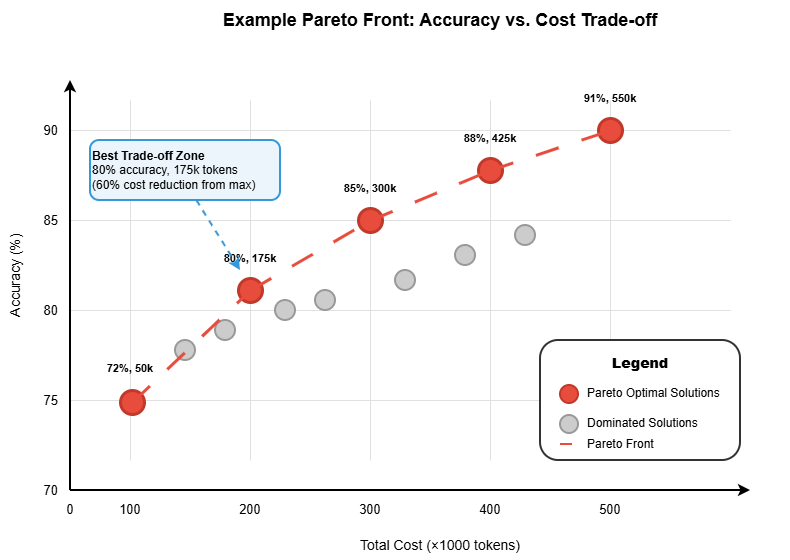

The diagram above was exported from draw.io. Its source (the exported page's mxGraphModel, read from the mxfile embedded in the PNG):
<mxGraphModel dx="946" dy="710" grid="1" gridSize="10" guides="1" tooltips="1" connect="1" arrows="1" fold="1" page="1" pageScale="1" pageWidth="1100" pageHeight="850" math="0" shadow="0">
  <root>
    <mxCell id="0" />
    <mxCell id="1" parent="0" />
    <mxCell id="title" parent="1" style="text;html=1;strokeColor=none;fillColor=none;align=center;verticalAlign=middle;whiteSpace=wrap;rounded=0;fontSize=18;fontStyle=1" value="Example Pareto Front: Accuracy vs. Cost Trade-off" vertex="1">
      <mxGeometry height="40" width="700" x="200" y="40" as="geometry" />
    </mxCell>
    <mxCell id="y_label" parent="1" style="text;html=1;strokeColor=none;fillColor=none;align=center;verticalAlign=middle;whiteSpace=wrap;rounded=0;fontSize=14;rotation=-90;" value="Accuracy (%)" vertex="1">
      <mxGeometry height="30" width="150" x="50" y="300" as="geometry" />
    </mxCell>
    <mxCell id="x_label" parent="1" style="text;html=1;strokeColor=none;fillColor=none;align=center;verticalAlign=middle;whiteSpace=wrap;rounded=0;fontSize=14;" value="Total Cost (×1000 tokens)" vertex="1">
      <mxGeometry height="30" width="300" x="400" y="570" as="geometry" />
    </mxCell>
    <mxCell id="grid_v1" edge="1" parent="1" style="endArrow=none;html=1;strokeColor=#e0e0e0;strokeWidth=1;" value="">
      <mxGeometry height="50" relative="1" width="50" as="geometry">
        <mxPoint x="240" y="500" as="sourcePoint" />
        <mxPoint x="240" y="140" as="targetPoint" />
      </mxGeometry>
    </mxCell>
    <mxCell id="grid_v2" edge="1" parent="1" style="endArrow=none;html=1;strokeColor=#e0e0e0;strokeWidth=1;" value="">
      <mxGeometry height="50" relative="1" width="50" as="geometry">
        <mxPoint x="360" y="500" as="sourcePoint" />
        <mxPoint x="360" y="140" as="targetPoint" />
      </mxGeometry>
    </mxCell>
    <mxCell id="grid_v3" edge="1" parent="1" style="endArrow=none;html=1;strokeColor=#e0e0e0;strokeWidth=1;" value="">
      <mxGeometry height="50" relative="1" width="50" as="geometry">
        <mxPoint x="480" y="500" as="sourcePoint" />
        <mxPoint x="480" y="140" as="targetPoint" />
      </mxGeometry>
    </mxCell>
    <mxCell id="grid_v4" edge="1" parent="1" style="endArrow=none;html=1;strokeColor=#e0e0e0;strokeWidth=1;" value="">
      <mxGeometry height="50" relative="1" width="50" as="geometry">
        <mxPoint x="600" y="500" as="sourcePoint" />
        <mxPoint x="600" y="140" as="targetPoint" />
      </mxGeometry>
    </mxCell>
    <mxCell id="grid_v5" edge="1" parent="1" style="endArrow=none;html=1;strokeColor=#e0e0e0;strokeWidth=1;" value="">
      <mxGeometry height="50" relative="1" width="50" as="geometry">
        <mxPoint x="720" y="500" as="sourcePoint" />
        <mxPoint x="720" y="140" as="targetPoint" />
      </mxGeometry>
    </mxCell>
    <mxCell id="grid_h1" edge="1" parent="1" style="endArrow=none;html=1;strokeColor=#e0e0e0;strokeWidth=1;" value="">
      <mxGeometry height="50" relative="1" width="50" as="geometry">
        <mxPoint x="180" y="440" as="sourcePoint" />
        <mxPoint x="840" y="440" as="targetPoint" />
      </mxGeometry>
    </mxCell>
    <mxCell id="grid_h2" edge="1" parent="1" style="endArrow=none;html=1;strokeColor=#e0e0e0;strokeWidth=1;" value="">
      <mxGeometry height="50" relative="1" width="50" as="geometry">
        <mxPoint x="180" y="350" as="sourcePoint" />
        <mxPoint x="840" y="350" as="targetPoint" />
      </mxGeometry>
    </mxCell>
    <mxCell id="grid_h3" edge="1" parent="1" style="endArrow=none;html=1;strokeColor=#e0e0e0;strokeWidth=1;" value="">
      <mxGeometry height="50" relative="1" width="50" as="geometry">
        <mxPoint x="180" y="260" as="sourcePoint" />
        <mxPoint x="840" y="260" as="targetPoint" />
      </mxGeometry>
    </mxCell>
    <mxCell id="grid_h4" edge="1" parent="1" style="endArrow=none;html=1;strokeColor=#e0e0e0;strokeWidth=1;" value="">
      <mxGeometry height="50" relative="1" width="50" as="geometry">
        <mxPoint x="180" y="170" as="sourcePoint" />
        <mxPoint x="840" y="170" as="targetPoint" />
      </mxGeometry>
    </mxCell>
    <mxCell id="y_axis" edge="1" parent="1" style="endArrow=classic;html=1;strokeColor=#000000;strokeWidth=2;" value="">
      <mxGeometry height="50" relative="1" width="50" as="geometry">
        <mxPoint x="180" y="530" as="sourcePoint" />
        <mxPoint x="180" y="120" as="targetPoint" />
      </mxGeometry>
    </mxCell>
    <mxCell id="x_axis" edge="1" parent="1" style="endArrow=classic;html=1;strokeColor=#000000;strokeWidth=2;" value="">
      <mxGeometry height="50" relative="1" width="50" as="geometry">
        <mxPoint x="180" y="530" as="sourcePoint" />
        <mxPoint x="860" y="530" as="targetPoint" />
      </mxGeometry>
    </mxCell>
    <mxCell id="y70" parent="1" style="text;html=1;strokeColor=none;fillColor=none;align=right;verticalAlign=middle;whiteSpace=wrap;rounded=0;fontSize=13;" value="70" vertex="1">
      <mxGeometry height="20" width="40" x="130" y="520" as="geometry" />
    </mxCell>
    <mxCell id="y75" parent="1" style="text;html=1;strokeColor=none;fillColor=none;align=right;verticalAlign=middle;whiteSpace=wrap;rounded=0;fontSize=13;" value="75" vertex="1">
      <mxGeometry height="20" width="40" x="130" y="430" as="geometry" />
    </mxCell>
    <mxCell id="y80" parent="1" style="text;html=1;strokeColor=none;fillColor=none;align=right;verticalAlign=middle;whiteSpace=wrap;rounded=0;fontSize=13;" value="80" vertex="1">
      <mxGeometry height="20" width="40" x="130" y="340" as="geometry" />
    </mxCell>
    <mxCell id="y85" parent="1" style="text;html=1;strokeColor=none;fillColor=none;align=right;verticalAlign=middle;whiteSpace=wrap;rounded=0;fontSize=13;" value="85" vertex="1">
      <mxGeometry height="20" width="40" x="130" y="250" as="geometry" />
    </mxCell>
    <mxCell id="y90" parent="1" style="text;html=1;strokeColor=none;fillColor=none;align=right;verticalAlign=middle;whiteSpace=wrap;rounded=0;fontSize=13;" value="90" vertex="1">
      <mxGeometry height="20" width="40" x="130" y="160" as="geometry" />
    </mxCell>
    <mxCell id="x0" parent="1" style="text;html=1;strokeColor=none;fillColor=none;align=center;verticalAlign=top;whiteSpace=wrap;rounded=0;fontSize=13;" value="0" vertex="1">
      <mxGeometry height="20" width="40" x="160" y="535" as="geometry" />
    </mxCell>
    <mxCell id="x100" parent="1" style="text;html=1;strokeColor=none;fillColor=none;align=center;verticalAlign=top;whiteSpace=wrap;rounded=0;fontSize=13;" value="100" vertex="1">
      <mxGeometry height="20" width="40" x="220" y="535" as="geometry" />
    </mxCell>
    <mxCell id="x200" parent="1" style="text;html=1;strokeColor=none;fillColor=none;align=center;verticalAlign=top;whiteSpace=wrap;rounded=0;fontSize=13;" value="200" vertex="1">
      <mxGeometry height="20" width="40" x="340" y="535" as="geometry" />
    </mxCell>
    <mxCell id="x300" parent="1" style="text;html=1;strokeColor=none;fillColor=none;align=center;verticalAlign=top;whiteSpace=wrap;rounded=0;fontSize=13;" value="300" vertex="1">
      <mxGeometry height="20" width="40" x="460" y="535" as="geometry" />
    </mxCell>
    <mxCell id="x400" parent="1" style="text;html=1;strokeColor=none;fillColor=none;align=center;verticalAlign=top;whiteSpace=wrap;rounded=0;fontSize=13;" value="400" vertex="1">
      <mxGeometry height="20" width="40" x="580" y="535" as="geometry" />
    </mxCell>
    <mxCell id="x500" parent="1" style="text;html=1;strokeColor=none;fillColor=none;align=center;verticalAlign=top;whiteSpace=wrap;rounded=0;fontSize=13;" value="500" vertex="1">
      <mxGeometry height="20" width="40" x="700" y="535" as="geometry" />
    </mxCell>
    <mxCell id="dom1" parent="1" style="ellipse;whiteSpace=wrap;html=1;aspect=fixed;fillColor=#CCCCCC;strokeColor=#999999;strokeWidth=2;" value="" vertex="1">
      <mxGeometry height="20" width="20" x="285" y="380" as="geometry" />
    </mxCell>
    <mxCell id="dom2" parent="1" style="ellipse;whiteSpace=wrap;html=1;aspect=fixed;fillColor=#CCCCCC;strokeColor=#999999;strokeWidth=2;" value="" vertex="1">
      <mxGeometry height="20" width="20" x="325" y="360" as="geometry" />
    </mxCell>
    <mxCell id="dom3" parent="1" style="ellipse;whiteSpace=wrap;html=1;aspect=fixed;fillColor=#CCCCCC;strokeColor=#999999;strokeWidth=2;" value="" vertex="1">
      <mxGeometry height="20" width="20" x="385" y="340" as="geometry" />
    </mxCell>
    <mxCell id="dom4" parent="1" style="ellipse;whiteSpace=wrap;html=1;aspect=fixed;fillColor=#CCCCCC;strokeColor=#999999;strokeWidth=2;" value="" vertex="1">
      <mxGeometry height="20" width="20" x="425" y="330" as="geometry" />
    </mxCell>
    <mxCell id="dom5" parent="1" style="ellipse;whiteSpace=wrap;html=1;aspect=fixed;fillColor=#CCCCCC;strokeColor=#999999;strokeWidth=2;" value="" vertex="1">
      <mxGeometry height="20" width="20" x="505" y="310" as="geometry" />
    </mxCell>
    <mxCell id="dom6" parent="1" style="ellipse;whiteSpace=wrap;html=1;aspect=fixed;fillColor=#CCCCCC;strokeColor=#999999;strokeWidth=2;" value="" vertex="1">
      <mxGeometry height="20" width="20" x="565" y="285" as="geometry" />
    </mxCell>
    <mxCell id="dom7" parent="1" style="ellipse;whiteSpace=wrap;html=1;aspect=fixed;fillColor=#CCCCCC;strokeColor=#999999;strokeWidth=2;" value="" vertex="1">
      <mxGeometry height="20" width="20" x="625" y="265" as="geometry" />
    </mxCell>
    <mxCell id="p1" parent="1" style="ellipse;whiteSpace=wrap;html=1;aspect=fixed;fillColor=#E74C3C;strokeColor=#C0392B;strokeWidth=3;" value="" vertex="1">
      <mxGeometry height="24" width="24" x="230" y="430" as="geometry" />
    </mxCell>
    <mxCell id="p1_label" parent="1" style="text;html=1;strokeColor=none;fillColor=none;align=center;verticalAlign=top;whiteSpace=wrap;rounded=0;fontSize=11;fontStyle=1" value="72%, 50k" vertex="1">
      <mxGeometry height="20" width="80" x="200" y="395" as="geometry" />
    </mxCell>
    <mxCell id="p2" parent="1" style="ellipse;whiteSpace=wrap;html=1;aspect=fixed;fillColor=#E74C3C;strokeColor=#C0392B;strokeWidth=3;" value="" vertex="1">
      <mxGeometry height="24" width="24" x="348" y="318" as="geometry" />
    </mxCell>
    <mxCell id="p2_label" parent="1" style="text;html=1;strokeColor=none;fillColor=none;align=center;verticalAlign=top;whiteSpace=wrap;rounded=0;fontSize=11;fontStyle=1" value="80%, 175k" vertex="1">
      <mxGeometry height="20" width="80" x="320" y="285" as="geometry" />
    </mxCell>
    <mxCell id="p3" parent="1" style="ellipse;whiteSpace=wrap;html=1;aspect=fixed;fillColor=#E74C3C;strokeColor=#C0392B;strokeWidth=3;" value="" vertex="1">
      <mxGeometry height="24" width="24" x="468" y="248" as="geometry" />
    </mxCell>
    <mxCell id="p3_label" parent="1" style="text;html=1;strokeColor=none;fillColor=none;align=center;verticalAlign=top;whiteSpace=wrap;rounded=0;fontSize=11;fontStyle=1" value="85%, 300k" vertex="1">
      <mxGeometry height="20" width="80" x="440" y="215" as="geometry" />
    </mxCell>
    <mxCell id="p4" parent="1" style="ellipse;whiteSpace=wrap;html=1;aspect=fixed;fillColor=#E74C3C;strokeColor=#C0392B;strokeWidth=3;" value="" vertex="1">
      <mxGeometry height="24" width="24" x="588" y="198" as="geometry" />
    </mxCell>
    <mxCell id="p4_label" parent="1" style="text;html=1;strokeColor=none;fillColor=none;align=center;verticalAlign=top;whiteSpace=wrap;rounded=0;fontSize=11;fontStyle=1" value="88%, 425k" vertex="1">
      <mxGeometry height="20" width="80" x="560" y="165" as="geometry" />
    </mxCell>
    <mxCell id="p5" parent="1" style="ellipse;whiteSpace=wrap;html=1;aspect=fixed;fillColor=#E74C3C;strokeColor=#C0392B;strokeWidth=3;" value="" vertex="1">
      <mxGeometry height="24" width="24" x="708" y="158" as="geometry" />
    </mxCell>
    <mxCell id="p5_label" parent="1" style="text;html=1;strokeColor=none;fillColor=none;align=center;verticalAlign=top;whiteSpace=wrap;rounded=0;fontSize=11;fontStyle=1" value="91%, 550k" vertex="1">
      <mxGeometry height="20" width="80" x="680" y="125" as="geometry" />
    </mxCell>
    <mxCell id="pareto_line" edge="1" parent="1" style="endArrow=none;html=1;strokeColor=#E74C3C;strokeWidth=3;dashed=1;dashPattern=8 8;" value="">
      <mxGeometry height="50" relative="1" width="50" as="geometry">
        <mxPoint x="242" y="442" as="sourcePoint" />
        <mxPoint x="360" y="330" as="targetPoint" />
      </mxGeometry>
    </mxCell>
    <mxCell id="pareto_line2" edge="1" parent="1" style="endArrow=none;html=1;strokeColor=#E74C3C;strokeWidth=3;dashed=1;dashPattern=8 8;" value="">
      <mxGeometry height="50" relative="1" width="50" as="geometry">
        <mxPoint x="360" y="330" as="sourcePoint" />
        <mxPoint x="480" y="260" as="targetPoint" />
      </mxGeometry>
    </mxCell>
    <mxCell id="pareto_line3" edge="1" parent="1" style="endArrow=none;html=1;strokeColor=#E74C3C;strokeWidth=3;dashed=1;dashPattern=8 8;" value="">
      <mxGeometry height="50" relative="1" width="50" as="geometry">
        <mxPoint x="480" y="260" as="sourcePoint" />
        <mxPoint x="600" y="210" as="targetPoint" />
      </mxGeometry>
    </mxCell>
    <mxCell id="pareto_line4" edge="1" parent="1" style="endArrow=none;html=1;strokeColor=#E74C3C;strokeWidth=3;dashed=1;dashPattern=8 8;" value="">
      <mxGeometry height="50" relative="1" width="50" as="geometry">
        <mxPoint x="600" y="210" as="sourcePoint" />
        <mxPoint x="720" y="170" as="targetPoint" />
      </mxGeometry>
    </mxCell>
    <mxCell id="legend_box" parent="1" style="rounded=1;whiteSpace=wrap;html=1;fillColor=#FFFFFF;strokeColor=#333333;strokeWidth=2;fontColor=#000000;" value="" vertex="1">
      <mxGeometry height="120" width="200" x="650" y="380" as="geometry" />
    </mxCell>
    <mxCell id="legend_title" parent="1" style="text;html=1;strokeColor=none;fillColor=none;align=center;verticalAlign=middle;whiteSpace=wrap;rounded=0;fontSize=14;fontStyle=1;fontColor=#000000;" value="&lt;b&gt;Legend&lt;/b&gt;" vertex="1">
      <mxGeometry height="25" width="200" x="650" y="390" as="geometry" />
    </mxCell>
    <mxCell id="legend_pareto" parent="1" style="ellipse;whiteSpace=wrap;html=1;aspect=fixed;fillColor=#E74C3C;strokeColor=#C0392B;strokeWidth=2;" value="" vertex="1">
      <mxGeometry height="18" width="18" x="670" y="425" as="geometry" />
    </mxCell>
    <mxCell id="legend_pareto_text" parent="1" style="text;html=1;strokeColor=none;fillColor=none;align=left;verticalAlign=middle;whiteSpace=wrap;rounded=0;fontSize=12;fontColor=#000000;" value="Pareto Optimal Solutions" vertex="1">
      <mxGeometry height="20" width="150" x="695" y="423" as="geometry" />
    </mxCell>
    <mxCell id="legend_dom" parent="1" style="ellipse;whiteSpace=wrap;html=1;aspect=fixed;fillColor=#CCCCCC;strokeColor=#999999;strokeWidth=2;" value="" vertex="1">
      <mxGeometry height="18" width="18" x="670" y="455" as="geometry" />
    </mxCell>
    <mxCell id="legend_dom_text" parent="1" style="text;html=1;strokeColor=none;fillColor=none;align=left;verticalAlign=middle;whiteSpace=wrap;rounded=0;fontSize=12;fontColor=#000000;" value="Dominated Solutions" vertex="1">
      <mxGeometry height="20" width="150" x="695" y="453" as="geometry" />
    </mxCell>
    <mxCell id="legend_line" edge="1" parent="1" style="endArrow=none;html=1;strokeColor=#E74C3C;strokeWidth=2;dashed=1;dashPattern=6 6;" value="">
      <mxGeometry height="50" relative="1" width="50" as="geometry">
        <mxPoint x="670" y="484" as="sourcePoint" />
        <mxPoint x="688" y="484" as="targetPoint" />
      </mxGeometry>
    </mxCell>
    <mxCell id="legend_line_text" parent="1" style="text;html=1;strokeColor=none;fillColor=none;align=left;verticalAlign=middle;whiteSpace=wrap;rounded=0;fontSize=12;fontColor=#000000;" value="Pareto Front" vertex="1">
      <mxGeometry height="20" width="150" x="695" y="474" as="geometry" />
    </mxCell>
    <mxCell id="annotation_arrow" edge="1" parent="1" style="endArrow=classic;html=1;strokeColor=#3498DB;strokeWidth=2;dashed=1;">
      <mxGeometry height="50" relative="1" width="50" as="geometry">
        <mxPoint x="300" y="230" as="sourcePoint" />
        <mxPoint x="350" y="310" as="targetPoint" />
      </mxGeometry>
    </mxCell>
    <mxCell id="annotation_text" parent="1" style="text;html=1;strokeColor=#3498DB;fillColor=#EBF5FB;align=left;verticalAlign=middle;whiteSpace=wrap;rounded=1;fontSize=12;strokeWidth=2;fontColor=#000000;" value="&lt;b&gt;Best Trade-off Zone&lt;/b&gt;&lt;br&gt;80% accuracy, 175k tokens&lt;br&gt;(60% cost reduction from max)" vertex="1">
      <mxGeometry height="60" width="190" x="200" y="180" as="geometry" />
    </mxCell>
  </root>
</mxGraphModel>